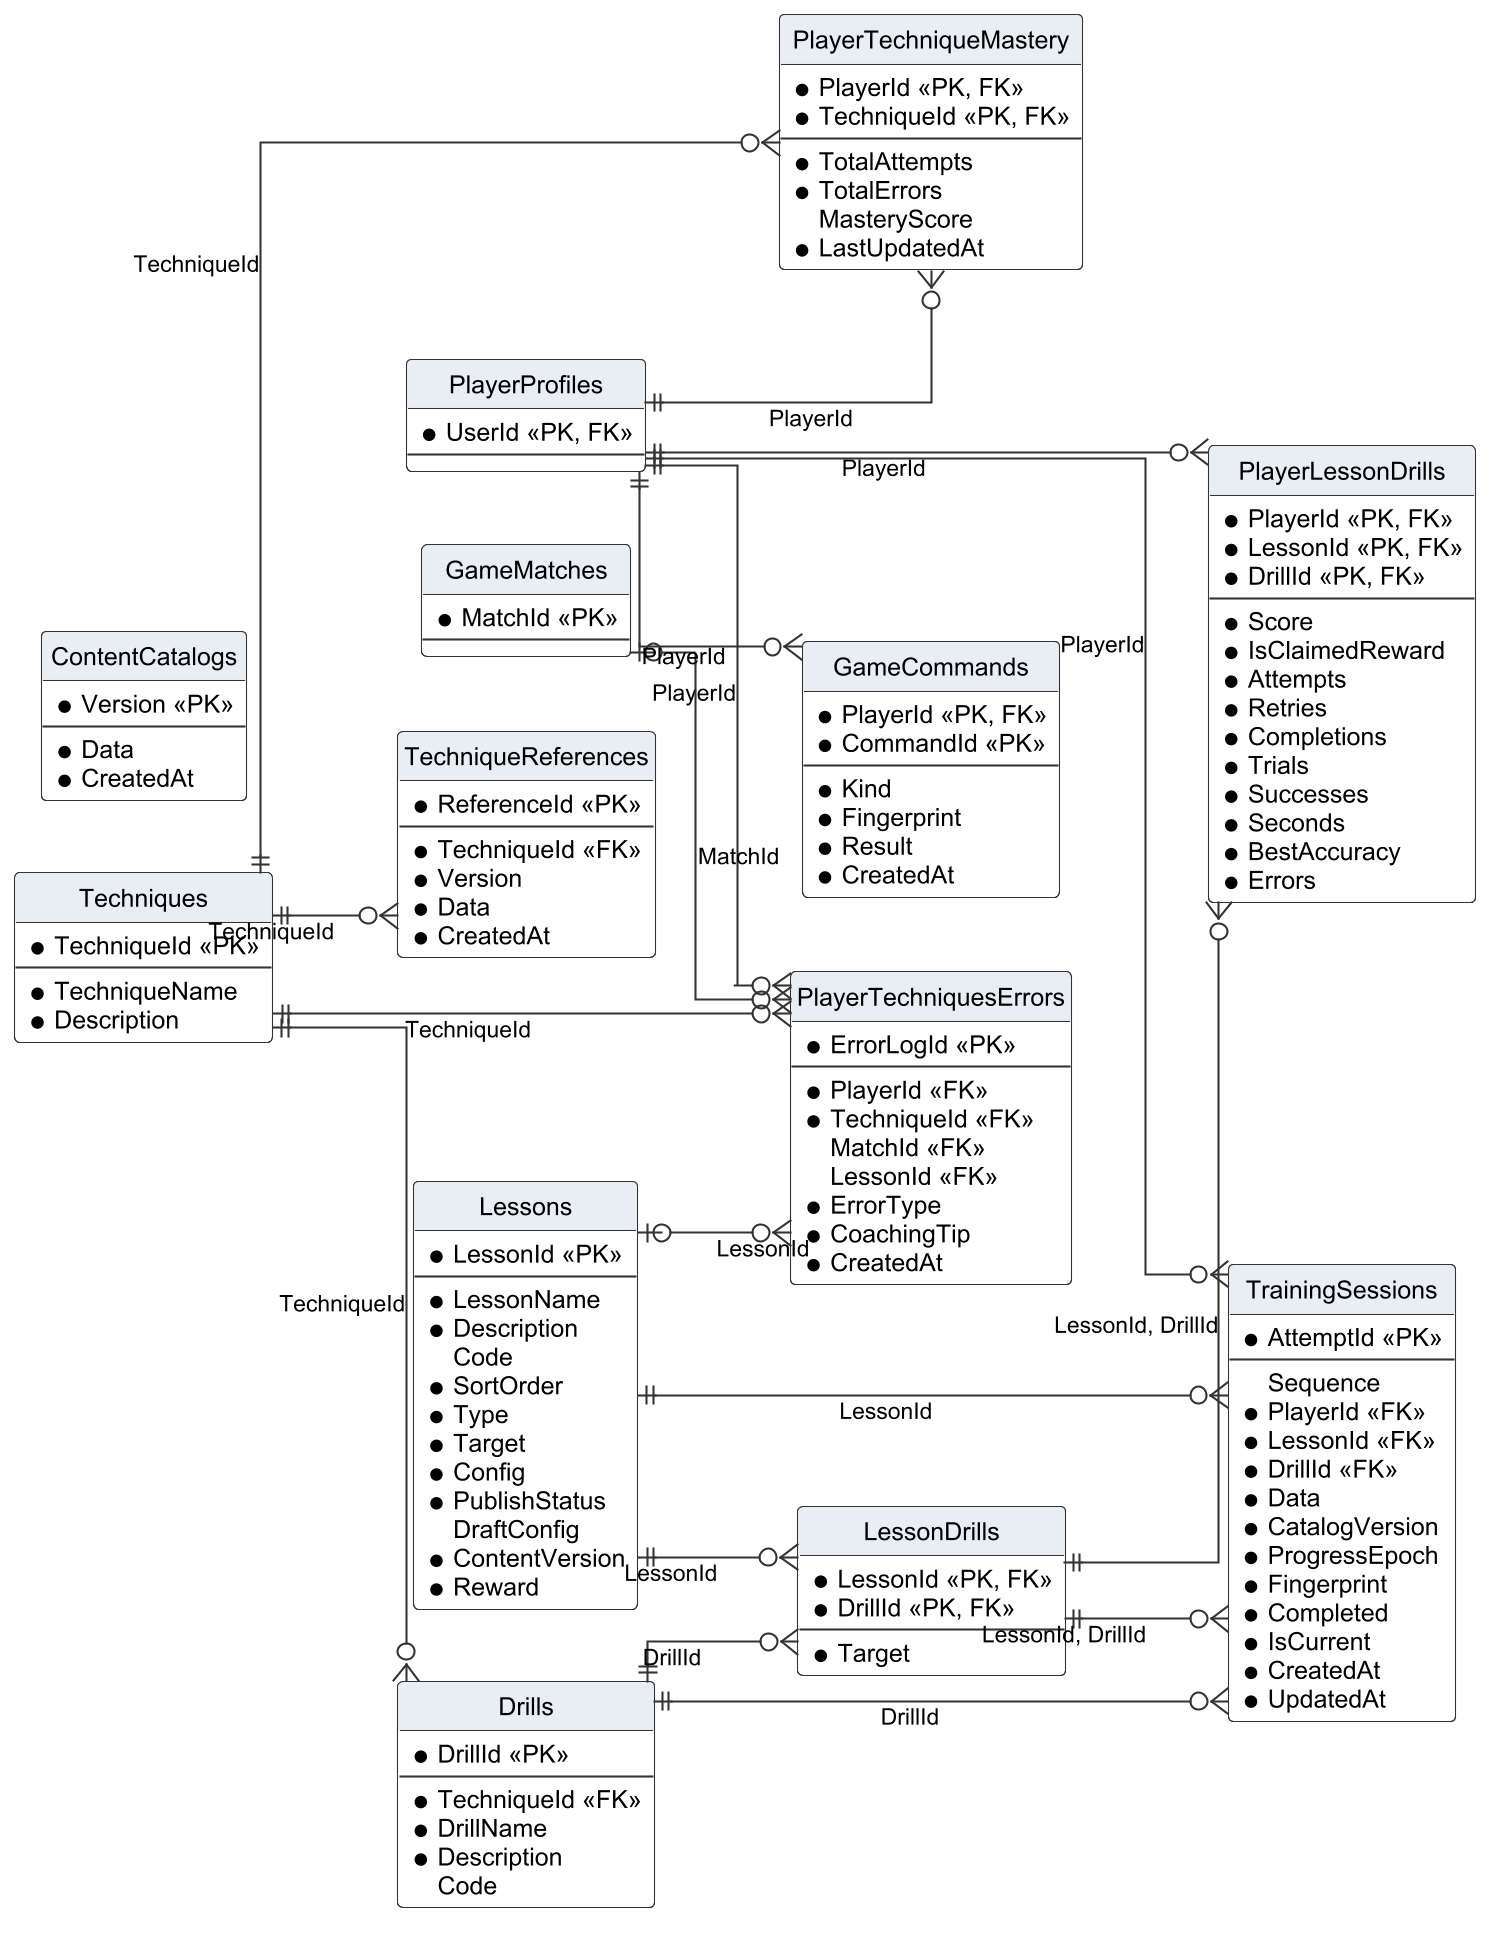

The diagram above was rendered by PlantUML. Its source (embedded in the PNG):
@startuml r4_lerd_training
!include _style.iuml
hide circle
hide empty members
skinparam linetype ortho
left to right direction
entity "Techniques" as Techniques {
  * TechniqueId <<PK>>
  --
  * TechniqueName
  * Description
}
entity "TechniqueReferences" as TechniqueReferences {
  * ReferenceId <<PK>>
  --
  * TechniqueId <<FK>>
  * Version
  * Data
  * CreatedAt
}
entity "Lessons" as Lessons {
  * LessonId <<PK>>
  --
  * LessonName
  * Description
  Code
  * SortOrder
  * Type
  * Target
  * Config
  * PublishStatus
  DraftConfig
  * ContentVersion
  * Reward
}
entity "Drills" as Drills {
  * DrillId <<PK>>
  --
  * TechniqueId <<FK>>
  * DrillName
  * Description
  Code
}
entity "LessonDrills" as LessonDrills {
  * LessonId <<PK, FK>>
  * DrillId <<PK, FK>>
  --
  * Target
}
entity "ContentCatalogs" as ContentCatalogs {
  * Version <<PK>>
  --
  * Data
  * CreatedAt
}
entity "PlayerLessonDrills" as PlayerLessonDrills {
  * PlayerId <<PK, FK>>
  * LessonId <<PK, FK>>
  * DrillId <<PK, FK>>
  --
  * Score
  * IsClaimedReward
  * Attempts
  * Retries
  * Completions
  * Trials
  * Successes
  * Seconds
  * BestAccuracy
  * Errors
}
entity "TrainingSessions" as TrainingSessions {
  * AttemptId <<PK>>
  --
  Sequence
  * PlayerId <<FK>>
  * LessonId <<FK>>
  * DrillId <<FK>>
  * Data
  * CatalogVersion
  * ProgressEpoch
  * Fingerprint
  * Completed
  * IsCurrent
  * CreatedAt
  * UpdatedAt
}
entity "PlayerTechniqueMastery" as PlayerTechniqueMastery {
  * PlayerId <<PK, FK>>
  * TechniqueId <<PK, FK>>
  --
  * TotalAttempts
  * TotalErrors
  MasteryScore
  * LastUpdatedAt
}
entity "PlayerTechniquesErrors" as PlayerTechniquesErrors {
  * ErrorLogId <<PK>>
  --
  * PlayerId <<FK>>
  * TechniqueId <<FK>>
  MatchId <<FK>>
  LessonId <<FK>>
  * ErrorType
  * CoachingTip
  * CreatedAt
}
entity "GameCommands" as GameCommands {
  * PlayerId <<PK, FK>>
  * CommandId <<PK>>
  --
  * Kind
  * Fingerprint
  * Result
  * CreatedAt
}
entity "PlayerProfiles" as PlayerProfiles {
  * UserId <<PK, FK>>
  --
}
entity "GameMatches" as GameMatches {
  * MatchId <<PK>>
  --
}
Techniques ||--o{ TechniqueReferences : "TechniqueId"
Techniques ||--o{ Drills : "TechniqueId"
Lessons ||--o{ LessonDrills : "LessonId"
Drills ||--o{ LessonDrills : "DrillId"
PlayerProfiles ||--o{ PlayerLessonDrills : "PlayerId"
LessonDrills ||--o{ PlayerLessonDrills : "LessonId, DrillId"
PlayerProfiles ||--o{ TrainingSessions : "PlayerId"
Lessons ||--o{ TrainingSessions : "LessonId"
Drills ||--o{ TrainingSessions : "DrillId"
LessonDrills ||--o{ TrainingSessions : "LessonId, DrillId"
PlayerProfiles ||--o{ PlayerTechniqueMastery : "PlayerId"
Techniques ||--o{ PlayerTechniqueMastery : "TechniqueId"
PlayerProfiles ||--o{ PlayerTechniquesErrors : "PlayerId"
Techniques ||--o{ PlayerTechniquesErrors : "TechniqueId"
GameMatches |o--o{ PlayerTechniquesErrors : "MatchId"
Lessons |o--o{ PlayerTechniquesErrors : "LessonId"
PlayerProfiles ||--o{ GameCommands : "PlayerId"
@enduml